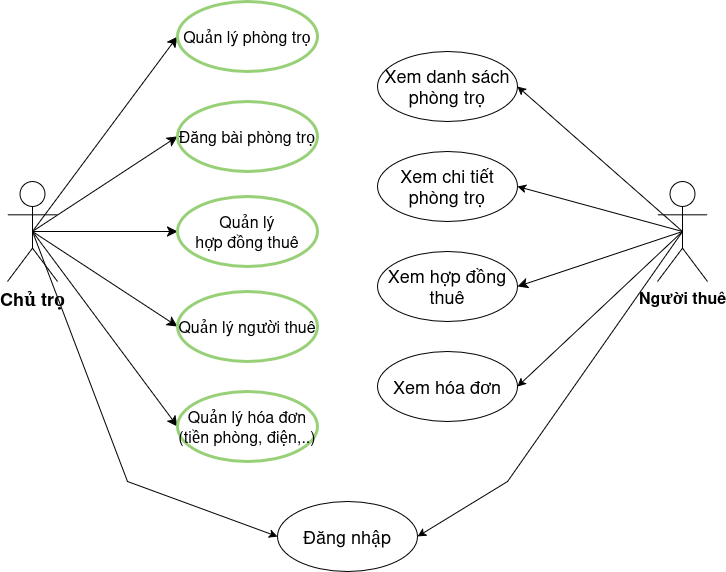

The diagram above was exported from draw.io. Its source (the exported page's mxGraphModel, read from the mxfile embedded in the PNG):
<mxGraphModel dx="1431" dy="1653" grid="1" gridSize="10" guides="1" tooltips="1" connect="1" arrows="1" fold="1" page="1" pageScale="1" pageWidth="1169" pageHeight="827" math="0" shadow="0">
  <root>
    <mxCell id="0" />
    <mxCell id="1" parent="0" />
    <mxCell id="uDtDK_t6otSd_vaOB5yN-55" edge="1" parent="1" source="uDtDK_t6otSd_vaOB5yN-56" style="edgeStyle=none;curved=1;rounded=0;orthogonalLoop=1;jettySize=auto;html=1;exitX=0.5;exitY=0.5;exitDx=0;exitDy=0;exitPerimeter=0;entryX=1;entryY=0.5;entryDx=0;entryDy=0;fontSize=12;startSize=8;endSize=8;" target="uDtDK_t6otSd_vaOB5yN-64">
      <mxGeometry relative="1" as="geometry" />
    </mxCell>
    <mxCell id="uDtDK_t6otSd_vaOB5yN-56" parent="1" style="shape=umlActor;verticalLabelPosition=bottom;verticalAlign=top;html=1;outlineConnect=0;" value="&lt;font style=&quot;font-size: 16px;&quot;&gt;&lt;b&gt;Người thuê&lt;/b&gt;&lt;/font&gt;" vertex="1">
      <mxGeometry height="100" width="50" x="920" y="-60" as="geometry" />
    </mxCell>
    <mxCell id="uDtDK_t6otSd_vaOB5yN-57" edge="1" parent="1" source="uDtDK_t6otSd_vaOB5yN-62" style="edgeStyle=none;curved=1;rounded=0;orthogonalLoop=1;jettySize=auto;html=1;exitX=0.5;exitY=0.5;exitDx=0;exitDy=0;exitPerimeter=0;entryX=0;entryY=0.5;entryDx=0;entryDy=0;fontSize=12;startSize=8;endSize=8;" target="uDtDK_t6otSd_vaOB5yN-69">
      <mxGeometry relative="1" as="geometry" />
    </mxCell>
    <mxCell id="uDtDK_t6otSd_vaOB5yN-58" edge="1" parent="1" source="uDtDK_t6otSd_vaOB5yN-62" style="edgeStyle=none;curved=1;rounded=0;orthogonalLoop=1;jettySize=auto;html=1;exitX=0.5;exitY=0.5;exitDx=0;exitDy=0;exitPerimeter=0;entryX=0;entryY=0.5;entryDx=0;entryDy=0;fontSize=12;startSize=8;endSize=8;" target="uDtDK_t6otSd_vaOB5yN-66">
      <mxGeometry relative="1" as="geometry" />
    </mxCell>
    <mxCell id="uDtDK_t6otSd_vaOB5yN-59" edge="1" parent="1" source="uDtDK_t6otSd_vaOB5yN-62" style="edgeStyle=none;curved=1;rounded=0;orthogonalLoop=1;jettySize=auto;html=1;exitX=0.5;exitY=0.5;exitDx=0;exitDy=0;exitPerimeter=0;entryX=0;entryY=0.5;entryDx=0;entryDy=0;fontSize=12;startSize=8;endSize=8;" target="uDtDK_t6otSd_vaOB5yN-65">
      <mxGeometry relative="1" as="geometry" />
    </mxCell>
    <mxCell id="uDtDK_t6otSd_vaOB5yN-60" edge="1" parent="1" source="uDtDK_t6otSd_vaOB5yN-62" style="edgeStyle=none;curved=1;rounded=0;orthogonalLoop=1;jettySize=auto;html=1;exitX=0.5;exitY=0.5;exitDx=0;exitDy=0;exitPerimeter=0;entryX=0;entryY=0.5;entryDx=0;entryDy=0;fontSize=12;startSize=8;endSize=8;" target="uDtDK_t6otSd_vaOB5yN-68">
      <mxGeometry relative="1" as="geometry" />
    </mxCell>
    <mxCell id="uDtDK_t6otSd_vaOB5yN-61" edge="1" parent="1" source="uDtDK_t6otSd_vaOB5yN-62" style="edgeStyle=none;curved=1;rounded=0;orthogonalLoop=1;jettySize=auto;html=1;exitX=0.5;exitY=0.5;exitDx=0;exitDy=0;exitPerimeter=0;entryX=0;entryY=0.5;entryDx=0;entryDy=0;fontSize=12;startSize=8;endSize=8;" target="uDtDK_t6otSd_vaOB5yN-67">
      <mxGeometry relative="1" as="geometry" />
    </mxCell>
    <mxCell id="uDtDK_t6otSd_vaOB5yN-62" parent="1" style="shape=umlActor;verticalLabelPosition=bottom;verticalAlign=top;html=1;outlineConnect=0;" value="&lt;font style=&quot;font-size: 18px;&quot;&gt;&lt;b&gt;Chủ trọ&lt;/b&gt;&lt;/font&gt;" vertex="1">
      <mxGeometry height="100" width="50" x="270" y="-60" as="geometry" />
    </mxCell>
    <mxCell id="uDtDK_t6otSd_vaOB5yN-64" parent="1" style="ellipse;whiteSpace=wrap;html=1;fontSize=18;" value="Xem hợp đồng thuê" vertex="1">
      <mxGeometry height="70" width="140" x="640" y="10" as="geometry" />
    </mxCell>
    <mxCell id="uDtDK_t6otSd_vaOB5yN-65" parent="1" style="ellipse;whiteSpace=wrap;html=1;fontSize=16;strokeColor=#97D077;strokeWidth=3;" value="Quản lý&lt;br&gt;hợp đồng thuê" vertex="1">
      <mxGeometry height="70" width="140" x="440" y="-45" as="geometry" />
    </mxCell>
    <mxCell id="uDtDK_t6otSd_vaOB5yN-66" parent="1" style="ellipse;whiteSpace=wrap;html=1;fontSize=16;strokeColor=#97D077;strokeWidth=3;" value="Đăng bài phòng trọ" vertex="1">
      <mxGeometry height="70" width="140" x="440" y="-140" as="geometry" />
    </mxCell>
    <mxCell id="uDtDK_t6otSd_vaOB5yN-67" parent="1" style="ellipse;whiteSpace=wrap;html=1;fontSize=16;strokeColor=#97D077;strokeWidth=3;" value="Quản lý hóa đơn&lt;br&gt;(tiền phòng, điện,..)" vertex="1">
      <mxGeometry height="70" width="140" x="440" y="150" as="geometry" />
    </mxCell>
    <mxCell id="uDtDK_t6otSd_vaOB5yN-68" parent="1" style="ellipse;whiteSpace=wrap;html=1;fontSize=16;strokeColor=#97D077;strokeWidth=3;" value="Quản lý người thuê" vertex="1">
      <mxGeometry height="70" width="140" x="440" y="50" as="geometry" />
    </mxCell>
    <mxCell id="uDtDK_t6otSd_vaOB5yN-69" parent="1" style="ellipse;whiteSpace=wrap;html=1;fontSize=16;strokeColor=#97D077;strokeWidth=3;" value="Quản lý phòng trọ" vertex="1">
      <mxGeometry height="70" width="140" x="440" y="-240" as="geometry" />
    </mxCell>
    <mxCell id="uDtDK_t6otSd_vaOB5yN-70" parent="1" style="ellipse;whiteSpace=wrap;html=1;fontSize=18;" value="Đăng nhập" vertex="1">
      <mxGeometry height="70" width="140" x="540" y="260" as="geometry" />
    </mxCell>
    <mxCell id="uDtDK_t6otSd_vaOB5yN-75" parent="1" style="ellipse;whiteSpace=wrap;html=1;fontSize=18;" value="Xem danh sách phòng trọ" vertex="1">
      <mxGeometry height="70" width="140" x="640" y="-190" as="geometry" />
    </mxCell>
    <mxCell id="uDtDK_t6otSd_vaOB5yN-76" parent="1" style="ellipse;whiteSpace=wrap;html=1;fontSize=18;" value="Xem chi tiết phòng trọ" vertex="1">
      <mxGeometry height="70" width="140" x="640" y="-90" as="geometry" />
    </mxCell>
    <mxCell id="uDtDK_t6otSd_vaOB5yN-80" edge="1" parent="1" source="uDtDK_t6otSd_vaOB5yN-56" style="endArrow=classic;html=1;rounded=0;exitX=0.5;exitY=0.5;exitDx=0;exitDy=0;exitPerimeter=0;entryX=1;entryY=0.5;entryDx=0;entryDy=0;" target="uDtDK_t6otSd_vaOB5yN-70" value="">
      <mxGeometry height="50" relative="1" width="50" as="geometry">
        <Array as="points">
          <mxPoint x="770" y="240" />
        </Array>
        <mxPoint x="830" y="-134" as="sourcePoint" />
        <mxPoint x="880" y="-184" as="targetPoint" />
      </mxGeometry>
    </mxCell>
    <mxCell id="uDtDK_t6otSd_vaOB5yN-82" edge="1" parent="1" source="uDtDK_t6otSd_vaOB5yN-56" style="endArrow=classic;html=1;rounded=0;exitX=0.5;exitY=0.5;exitDx=0;exitDy=0;exitPerimeter=0;entryX=1;entryY=0.5;entryDx=0;entryDy=0;" target="uDtDK_t6otSd_vaOB5yN-75" value="">
      <mxGeometry height="50" relative="1" width="50" as="geometry">
        <mxPoint x="1070" y="-164" as="sourcePoint" />
        <mxPoint x="1120" y="-214" as="targetPoint" />
      </mxGeometry>
    </mxCell>
    <mxCell id="uDtDK_t6otSd_vaOB5yN-83" edge="1" parent="1" source="uDtDK_t6otSd_vaOB5yN-76" style="edgeStyle=orthogonalEdgeStyle;rounded=0;orthogonalLoop=1;jettySize=auto;html=1;exitX=0.5;exitY=1;exitDx=0;exitDy=0;fontSize=18;" target="uDtDK_t6otSd_vaOB5yN-76">
      <mxGeometry relative="1" as="geometry" />
    </mxCell>
    <mxCell id="uDtDK_t6otSd_vaOB5yN-84" parent="1" style="ellipse;whiteSpace=wrap;html=1;fontSize=18;" value="Xem hóa đơn" vertex="1">
      <mxGeometry height="70" width="140" x="640" y="110" as="geometry" />
    </mxCell>
    <mxCell id="uDtDK_t6otSd_vaOB5yN-90" edge="1" parent="1" source="uDtDK_t6otSd_vaOB5yN-56" style="endArrow=classic;html=1;rounded=0;exitX=0.5;exitY=0.5;exitDx=0;exitDy=0;exitPerimeter=0;entryX=1;entryY=0.5;entryDx=0;entryDy=0;" target="uDtDK_t6otSd_vaOB5yN-84" value="">
      <mxGeometry height="50" relative="1" width="50" as="geometry">
        <mxPoint x="910" y="90" as="sourcePoint" />
        <mxPoint x="960" y="40" as="targetPoint" />
      </mxGeometry>
    </mxCell>
    <mxCell id="uDtDK_t6otSd_vaOB5yN-92" edge="1" parent="1" source="uDtDK_t6otSd_vaOB5yN-62" style="endArrow=classic;html=1;rounded=0;exitX=0.5;exitY=0.5;exitDx=0;exitDy=0;exitPerimeter=0;entryX=0;entryY=0.5;entryDx=0;entryDy=0;" target="uDtDK_t6otSd_vaOB5yN-70" value="">
      <mxGeometry height="50" relative="1" width="50" as="geometry">
        <Array as="points">
          <mxPoint x="390" y="240" />
        </Array>
        <mxPoint x="910" y="120" as="sourcePoint" />
        <mxPoint x="960" y="70" as="targetPoint" />
      </mxGeometry>
    </mxCell>
    <mxCell id="uDtDK_t6otSd_vaOB5yN-93" edge="1" parent="1" source="uDtDK_t6otSd_vaOB5yN-56" style="endArrow=classic;html=1;rounded=0;entryX=1;entryY=0.5;entryDx=0;entryDy=0;exitX=0.5;exitY=0.5;exitDx=0;exitDy=0;exitPerimeter=0;" target="uDtDK_t6otSd_vaOB5yN-76" value="">
      <mxGeometry height="50" relative="1" width="50" as="geometry">
        <mxPoint x="1020" y="-20" as="sourcePoint" />
        <mxPoint x="960" y="70" as="targetPoint" />
      </mxGeometry>
    </mxCell>
  </root>
</mxGraphModel>